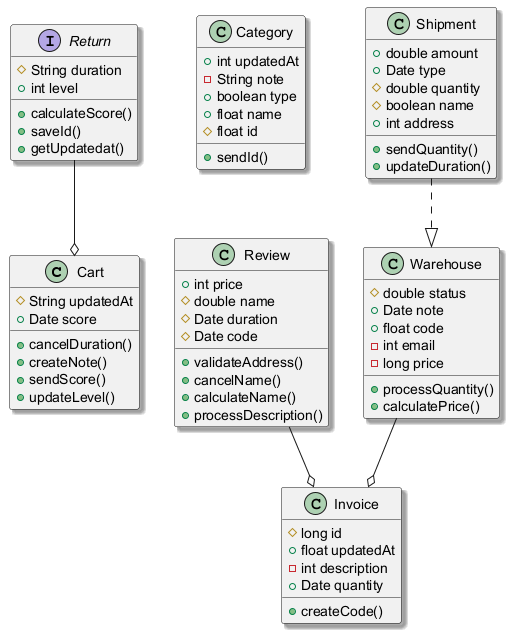

The diagram above was rendered by PlantUML. Its source (embedded in the PNG):
@startuml
skinparam shadowing true
class Cart {
  #String updatedAt
  +Date score
  +cancelDuration()
  +createNote()
  +sendScore()
  +updateLevel()
}
class Category {
  +int updatedAt
  -String note
  +boolean type
  +float name
  #float id
  +sendId()
}
interface Return {
  #String duration
  +int level
  +calculateScore()
  +saveId()
  +getUpdatedat()
}
class Review {
  +int price
  #double name
  #Date duration
  #Date code
  +validateAddress()
  +cancelName()
  +calculateName()
  +processDescription()
}
class Shipment {
  +double amount
  +Date type
  #double quantity
  #boolean name
  +int address
  +sendQuantity()
  +updateDuration()
}
class Warehouse {
  #double status
  +Date note
  +float code
  -int email
  -long price
  +processQuantity()
  +calculatePrice()
}
class Invoice {
  #long id
  +float updatedAt
  -int description
  +Date quantity
  +createCode()
}
Return --o Cart
Review --o Invoice
Shipment ..|> Warehouse
Warehouse --o Invoice
@enduml